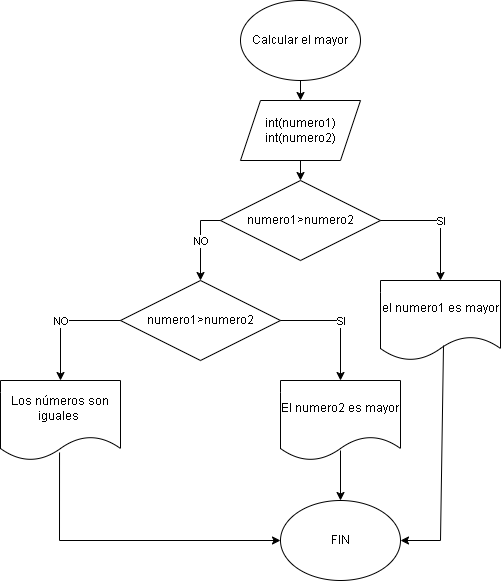

The diagram above was exported from draw.io. Its source (the exported page's mxGraphModel, read from the mxfile embedded in the PNG):
<mxGraphModel dx="1619" dy="806" grid="1" gridSize="10" guides="1" tooltips="1" connect="1" arrows="1" fold="1" page="1" pageScale="1" pageWidth="827" pageHeight="1169" math="0" shadow="0">
  <root>
    <mxCell id="0" />
    <mxCell id="1" parent="0" />
    <mxCell id="Vf6zna1FO9u089l6phu2-1" value="Calcular el mayor" style="ellipse;whiteSpace=wrap;html=1;" vertex="1" parent="1">
      <mxGeometry x="340" y="80" width="120" height="80" as="geometry" />
    </mxCell>
    <mxCell id="Vf6zna1FO9u089l6phu2-2" value="int(numero1)&lt;div&gt;int(numero2)&lt;/div&gt;" style="shape=parallelogram;perimeter=parallelogramPerimeter;whiteSpace=wrap;html=1;fixedSize=1;" vertex="1" parent="1">
      <mxGeometry x="340" y="180" width="120" height="60" as="geometry" />
    </mxCell>
    <mxCell id="Vf6zna1FO9u089l6phu2-3" value="numero1&amp;gt;numero2" style="rhombus;whiteSpace=wrap;html=1;" vertex="1" parent="1">
      <mxGeometry x="320" y="260" width="160" height="80" as="geometry" />
    </mxCell>
    <mxCell id="Vf6zna1FO9u089l6phu2-4" value="el numero1 es mayor" style="shape=document;whiteSpace=wrap;html=1;boundedLbl=1;" vertex="1" parent="1">
      <mxGeometry x="480" y="360" width="120" height="80" as="geometry" />
    </mxCell>
    <mxCell id="Vf6zna1FO9u089l6phu2-5" value="numero1&amp;gt;numero2" style="rhombus;whiteSpace=wrap;html=1;" vertex="1" parent="1">
      <mxGeometry x="220" y="360" width="160" height="80" as="geometry" />
    </mxCell>
    <mxCell id="Vf6zna1FO9u089l6phu2-7" value="El numero2 es mayor" style="shape=document;whiteSpace=wrap;html=1;boundedLbl=1;" vertex="1" parent="1">
      <mxGeometry x="380" y="460" width="120" height="80" as="geometry" />
    </mxCell>
    <mxCell id="Vf6zna1FO9u089l6phu2-8" value="Los números son iguales&amp;nbsp;" style="shape=document;whiteSpace=wrap;html=1;boundedLbl=1;" vertex="1" parent="1">
      <mxGeometry x="100" y="460" width="120" height="80" as="geometry" />
    </mxCell>
    <mxCell id="Vf6zna1FO9u089l6phu2-9" value="FIN" style="ellipse;whiteSpace=wrap;html=1;" vertex="1" parent="1">
      <mxGeometry x="380" y="580" width="120" height="80" as="geometry" />
    </mxCell>
    <mxCell id="Vf6zna1FO9u089l6phu2-10" value="" style="endArrow=classic;html=1;rounded=0;exitX=0.5;exitY=1;exitDx=0;exitDy=0;entryX=0.5;entryY=0;entryDx=0;entryDy=0;" edge="1" parent="1" source="Vf6zna1FO9u089l6phu2-1" target="Vf6zna1FO9u089l6phu2-2">
      <mxGeometry width="50" height="50" relative="1" as="geometry">
        <mxPoint x="390" y="440" as="sourcePoint" />
        <mxPoint x="440" y="390" as="targetPoint" />
      </mxGeometry>
    </mxCell>
    <mxCell id="Vf6zna1FO9u089l6phu2-11" value="" style="endArrow=classic;html=1;rounded=0;exitX=0.5;exitY=1;exitDx=0;exitDy=0;entryX=0.5;entryY=0;entryDx=0;entryDy=0;" edge="1" parent="1" source="Vf6zna1FO9u089l6phu2-2" target="Vf6zna1FO9u089l6phu2-3">
      <mxGeometry width="50" height="50" relative="1" as="geometry">
        <mxPoint x="390" y="440" as="sourcePoint" />
        <mxPoint x="440" y="390" as="targetPoint" />
      </mxGeometry>
    </mxCell>
    <mxCell id="Vf6zna1FO9u089l6phu2-12" value="" style="endArrow=classic;html=1;rounded=0;exitX=1;exitY=0.5;exitDx=0;exitDy=0;entryX=0.5;entryY=0;entryDx=0;entryDy=0;" edge="1" parent="1" source="Vf6zna1FO9u089l6phu2-3" target="Vf6zna1FO9u089l6phu2-4">
      <mxGeometry relative="1" as="geometry">
        <mxPoint x="360" y="420" as="sourcePoint" />
        <mxPoint x="460" y="420" as="targetPoint" />
        <Array as="points">
          <mxPoint x="540" y="300" />
        </Array>
      </mxGeometry>
    </mxCell>
    <mxCell id="Vf6zna1FO9u089l6phu2-13" value="SI" style="edgeLabel;resizable=0;html=1;;align=center;verticalAlign=middle;" connectable="0" vertex="1" parent="Vf6zna1FO9u089l6phu2-12">
      <mxGeometry relative="1" as="geometry" />
    </mxCell>
    <mxCell id="Vf6zna1FO9u089l6phu2-14" value="" style="endArrow=classic;html=1;rounded=0;exitX=1;exitY=0.5;exitDx=0;exitDy=0;entryX=0.5;entryY=0;entryDx=0;entryDy=0;" edge="1" parent="1">
      <mxGeometry relative="1" as="geometry">
        <mxPoint x="380" y="400" as="sourcePoint" />
        <mxPoint x="440" y="460" as="targetPoint" />
        <Array as="points">
          <mxPoint x="440" y="400" />
        </Array>
      </mxGeometry>
    </mxCell>
    <mxCell id="Vf6zna1FO9u089l6phu2-15" value="SI" style="edgeLabel;resizable=0;html=1;;align=center;verticalAlign=middle;" connectable="0" vertex="1" parent="Vf6zna1FO9u089l6phu2-14">
      <mxGeometry relative="1" as="geometry" />
    </mxCell>
    <mxCell id="Vf6zna1FO9u089l6phu2-16" value="" style="endArrow=classic;html=1;rounded=0;exitX=0;exitY=0.5;exitDx=0;exitDy=0;entryX=0.5;entryY=0;entryDx=0;entryDy=0;" edge="1" parent="1" source="Vf6zna1FO9u089l6phu2-3" target="Vf6zna1FO9u089l6phu2-5">
      <mxGeometry relative="1" as="geometry">
        <mxPoint x="360" y="420" as="sourcePoint" />
        <mxPoint x="460" y="420" as="targetPoint" />
        <Array as="points">
          <mxPoint x="300" y="300" />
        </Array>
      </mxGeometry>
    </mxCell>
    <mxCell id="Vf6zna1FO9u089l6phu2-17" value="NO" style="edgeLabel;resizable=0;html=1;;align=center;verticalAlign=middle;" connectable="0" vertex="1" parent="Vf6zna1FO9u089l6phu2-16">
      <mxGeometry relative="1" as="geometry" />
    </mxCell>
    <mxCell id="Vf6zna1FO9u089l6phu2-18" value="" style="endArrow=classic;html=1;rounded=0;exitX=0;exitY=0.5;exitDx=0;exitDy=0;entryX=0.5;entryY=0;entryDx=0;entryDy=0;" edge="1" parent="1" source="Vf6zna1FO9u089l6phu2-5" target="Vf6zna1FO9u089l6phu2-8">
      <mxGeometry relative="1" as="geometry">
        <mxPoint x="160" y="360" as="sourcePoint" />
        <mxPoint x="140" y="420" as="targetPoint" />
        <Array as="points">
          <mxPoint x="160" y="400" />
        </Array>
      </mxGeometry>
    </mxCell>
    <mxCell id="Vf6zna1FO9u089l6phu2-19" value="NO" style="edgeLabel;resizable=0;html=1;;align=center;verticalAlign=middle;" connectable="0" vertex="1" parent="Vf6zna1FO9u089l6phu2-18">
      <mxGeometry relative="1" as="geometry" />
    </mxCell>
    <mxCell id="Vf6zna1FO9u089l6phu2-20" value="" style="endArrow=classic;html=1;rounded=0;exitX=0.492;exitY=0.9;exitDx=0;exitDy=0;exitPerimeter=0;entryX=0;entryY=0.5;entryDx=0;entryDy=0;" edge="1" parent="1" source="Vf6zna1FO9u089l6phu2-8" target="Vf6zna1FO9u089l6phu2-9">
      <mxGeometry width="50" height="50" relative="1" as="geometry">
        <mxPoint x="390" y="440" as="sourcePoint" />
        <mxPoint x="440" y="390" as="targetPoint" />
        <Array as="points">
          <mxPoint x="159" y="620" />
        </Array>
      </mxGeometry>
    </mxCell>
    <mxCell id="Vf6zna1FO9u089l6phu2-21" value="" style="endArrow=classic;html=1;rounded=0;entryX=0.5;entryY=0;entryDx=0;entryDy=0;" edge="1" parent="1" target="Vf6zna1FO9u089l6phu2-9">
      <mxGeometry width="50" height="50" relative="1" as="geometry">
        <mxPoint x="440" y="530" as="sourcePoint" />
        <mxPoint x="440" y="600" as="targetPoint" />
      </mxGeometry>
    </mxCell>
    <mxCell id="Vf6zna1FO9u089l6phu2-22" value="" style="endArrow=classic;html=1;rounded=0;entryX=1;entryY=0.5;entryDx=0;entryDy=0;exitX=0.525;exitY=0.813;exitDx=0;exitDy=0;exitPerimeter=0;" edge="1" parent="1" source="Vf6zna1FO9u089l6phu2-4" target="Vf6zna1FO9u089l6phu2-9">
      <mxGeometry width="50" height="50" relative="1" as="geometry">
        <mxPoint x="390" y="440" as="sourcePoint" />
        <mxPoint x="440" y="390" as="targetPoint" />
        <Array as="points">
          <mxPoint x="540" y="620" />
        </Array>
      </mxGeometry>
    </mxCell>
  </root>
</mxGraphModel>